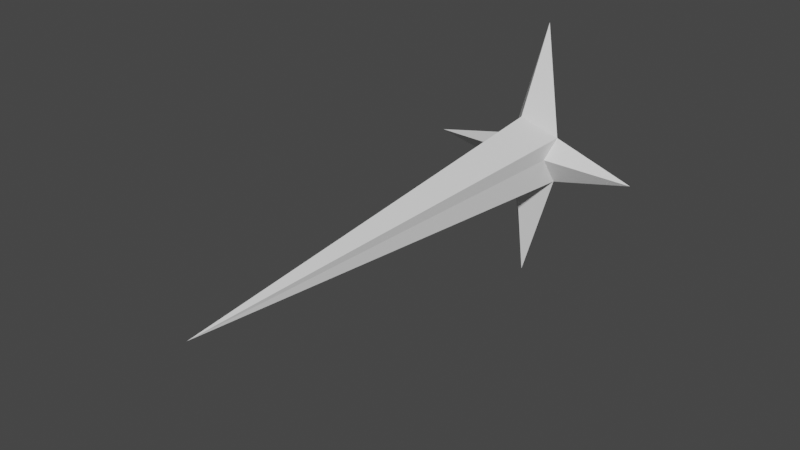 # Source: Muzzle_Flash.blend  (saved by Blender 2.83.18; exported with 4.5.12 LTS)
import bpy
from mathutils import Matrix  # noqa: F401  (used for matrix-valued properties, if any)

bpy.ops.wm.read_factory_settings(use_empty=True)
scene = bpy.context.scene
scene.name = 'Scene'

# ---- collections
col_collection = bpy.data.collections.new('Collection'); scene.collection.children.link(col_collection)

# ---- world
world_world = bpy.data.worlds.new('World'); scene.world = world_world
world_world.use_nodes = True; world_world.node_tree.nodes.clear()
_N = world_world.node_tree.nodes; _L = world_world.node_tree.links
n0 = _N.new('ShaderNodeOutputWorld'); n0.name = 'World Output'; n0.location = (300, 300)
n1 = _N.new('ShaderNodeBackground'); n1.name = 'Background'; n1.location = (10, 300)
n1.inputs[0].default_value = (0.05088, 0.05088, 0.05088, 1.0)
_L.new(n1.outputs[0], n0.inputs[0])
n0.is_active_output = True
world_world.color = (0.05088, 0.05088, 0.05088)
world_world.use_sun_shadow = False
world_world.sun_shadow_jitter_overblur = 0.0

# ---- meshes
me_cone = bpy.data.meshes.new('Cone')
me_cone.from_pydata([(0.004557, 0.08984, 0.02457), (0.07744, 2.639e-05, 0.03482), (-0.002661, -0.08979, 0.03015), (-0.07718, -0.004045, 0.0267), (0.0001149, 0.000174, 0.3306), (0.0003112, 0.0002709, 0.006048), (0.02005, 0.0165, 0.03142), (0.01959, -0.01482, 0.03173), (-0.01146, -0.0131, 0.03303), (-0.01317, 0.0121, 0.0328), (0.0005083, -0.02041, 0.04592), (0.01812, 0.004062, 0.043), (0.0005083, 0.03095, 0.04541), (-0.02517, 0.005273, 0.04567)], [], [(11, 1, 6), (10, 2, 7), (13, 3, 8), (12, 0, 9), (8, 3, 5), (6, 1, 5), (7, 2, 5), (9, 0, 5), (3, 9, 5), (2, 8, 5), (1, 7, 5), (0, 6, 5), (12, 4, 6), (11, 4, 7), (10, 4, 8), (13, 4, 9), (3, 13, 9), (4, 13, 8), (4, 10, 7), (4, 11, 6), (1, 11, 7), (0, 12, 6), (4, 12, 9), (2, 10, 8)])
_uv = me_cone.uv_layers.new(name='UVMap')
_uv.uv.foreach_set('vector', [0.37, 0.25, 0.49, 0.25, 0.37, 0.37, 0.25, 0.13, 0.25, 0.01, 0.37, 0.13, 0.13, 0.25, 0.01, 0.25, 0.13, 0.13, 0.25, 0.37, 0.25, 0.49, 0.13, 0.37, 0.63, 0.13, 0.51, 0.25, 0.75, 0.25, 0.87, 0.37, 0.99, 0.25, 0.75, 0.25, 0.87, 0.13, 0.75, 0.01, 0.75, 0.25, 0.63, 0.37, 0.75, 0.49, 0.75, 0.25, 0.51, 0.25, 0.63, 0.37, 0.75, 0.25, 0.75, 0.01, 0.63, 0.13, 0.75, 0.25, 0.99, 0.25, 0.87, 0.13, 0.75, 0.25, 0.75, 0.49, 0.87, 0.37, 0.75, 0.25, 0.25, 0.37, 0.25, 0.25, 0.37, 0.37, 0.37, 0.25, 0.25, 0.25, 0.37, 0.13, 0.25, 0.13, 0.25, 0.25, 0.13, 0.13, 0.13, 0.25, 0.25, 0.25, 0.13, 0.37, 0.01, 0.25, 0.13, 0.25, 0.13, 0.37, 0.25, 0.25, 0.13, 0.25, 0.13, 0.13, 0.25, 0.25, 0.25, 0.13, 0.37, 0.13, 0.25, 0.25, 0.37, 0.25, 0.37, 0.37, 0.49, 0.25, 0.37, 0.25, 0.37, 0.13, 0.25, 0.49, 0.25, 0.37, 0.37, 0.37, 0.25, 0.25, 0.25, 0.37, 0.13, 0.37, 0.25, 0.01, 0.25, 0.13, 0.13, 0.13])
me_cone.use_remesh_fix_poles = True
me_cone.use_remesh_preserve_attributes = False
me_cone.use_mirror_vertex_groups = False
me_cone.update()

# ---- objects
ob_cone = bpy.data.objects.new('Cone', me_cone)

# ---- transforms, parenting, visibility, modifiers, constraints
ob_cone.location = (0.0, 0.0, 0.0)
ob_cone.rotation_euler = (1.571, -0.0, 0.0)
ob_cone.lineart.crease_threshold = 0.0

# ---- collection membership
col_collection.objects.link(ob_cone)

# ---- scene / render settings (as saved in the file)
scene.frame_start = 1; scene.frame_end = 250; scene.frame_set(30)
scene.render.engine = 'BLENDER_EEVEE_NEXT'
scene.cycles.use_denoising = False
scene.cycles.samples = 128
scene.cycles.sampling_pattern = 'TABULATED_SOBOL'
scene.cycles.use_adaptive_sampling = False
scene.cycles.use_light_tree = False
scene.view_settings.view_transform = 'Filmic'
bpy.context.view_layer.update()

# ---- added for rendering (the .blend has no active camera and no usable light): camera, sun
cam_auto = bpy.data.cameras.new('AutoCamera')
cam_auto.lens = 50.0
cam_auto.sensor_width = 36.0
cam_auto.clip_end = 1000.0
ob_auto_camera = bpy.data.objects.new('AutoCamera', cam_auto)
scene.collection.objects.link(ob_auto_camera)
ob_auto_camera.location = (0.372157, -0.614772, 0.297537)
ob_auto_camera.rotation_euler = (1.09748, -7.21219e-08, 0.694738)
scene.camera = ob_auto_camera
light_auto_sun = bpy.data.lights.new('AutoSun', 'SUN')
light_auto_sun.energy = 3.0
light_auto_sun.angle = 0.0523599
ob_auto_sun = bpy.data.objects.new('AutoSun', light_auto_sun)
scene.collection.objects.link(ob_auto_sun)
ob_auto_sun.rotation_euler = (0.872665, 0.174533, 0.523599)
bpy.context.view_layer.update()
